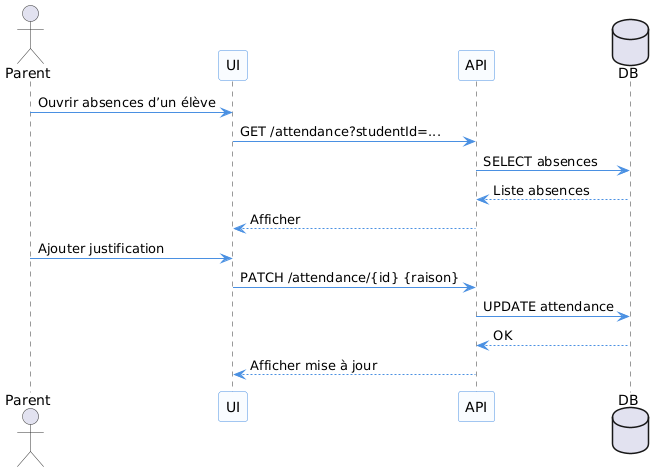

The diagram above was rendered by PlantUML. Its source (embedded in the PNG):
@startuml
' Style uniforme pour tous les diagrammes
skinparam monochrome false
skinparam sequence {
  ArrowColor #4A90E2
  LifeLineBorderColor #333
  LifeLineBackgroundColor #EDF5FF
  ParticipantBackgroundColor #F9FCFF
  ParticipantBorderColor #4A90E2
  ActorBorderColor #333
  FontName Arial
  FontSize 12
}
actor Parent
participant UI
participant API
database DB

Parent -> UI : Ouvrir absences d’un élève
UI -> API : GET /attendance?studentId=...
API -> DB : SELECT absences
DB --> API : Liste absences
API --> UI : Afficher

Parent -> UI : Ajouter justification
UI -> API : PATCH /attendance/{id} {raison}
API -> DB : UPDATE attendance
DB --> API : OK
API --> UI : Afficher mise à jour
@enduml